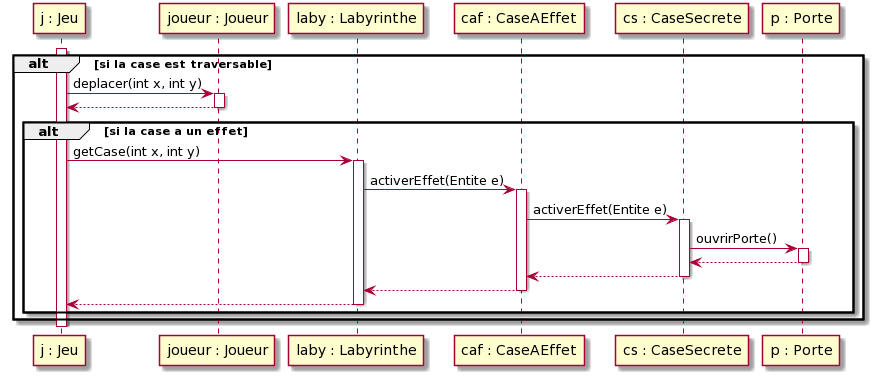

The diagram above was rendered by PlantUML. Its source (embedded in the PNG):
@startuml
activate "j : Jeu"

alt si la case est traversable
    "j : Jeu" -> "joueur : Joueur" : deplacer(int x, int y)
    activate "joueur : Joueur"
    "joueur : Joueur" --> "j : Jeu"
    deactivate "joueur : Joueur"
    alt si la case a un effet
        "j : Jeu" -> "laby : Labyrinthe" : getCase(int x, int y)
        activate "laby : Labyrinthe"
        "laby : Labyrinthe" -> "caf : CaseAEffet" : activerEffet(Entite e)
        activate "caf : CaseAEffet"
        "caf : CaseAEffet" -> "cs : CaseSecrete" : activerEffet(Entite e)
        activate "cs : CaseSecrete"
        "cs : CaseSecrete" -> "p : Porte" : ouvrirPorte()
        activate "p : Porte"
        "p : Porte" --> "cs : CaseSecrete"
        deactivate "p : Porte"
        "cs : CaseSecrete" --> "caf : CaseAEffet"
        deactivate "cs : CaseSecrete"
        "caf : CaseAEffet" --> "laby : Labyrinthe"
        deactivate "caf : CaseAEffet"
        "laby : Labyrinthe" --> "j : Jeu"
        deactivate "laby : Labyrinthe"
    end
end

deactivate "j : Jeu"
@enduml